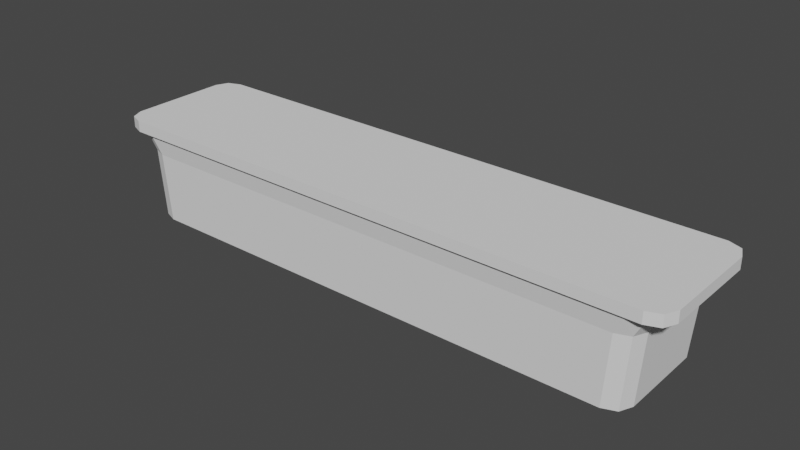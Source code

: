 # Source: pzb_magnet.blend  (saved by Blender 2.93.21; exported with 4.5.12 LTS)
import bpy
from mathutils import Matrix  # noqa: F401  (used for matrix-valued properties, if any)

bpy.ops.wm.read_factory_settings(use_empty=True)
scene = bpy.context.scene
scene.name = 'Scene'

# ---- collections
col_collection = bpy.data.collections.new('Collection'); scene.collection.children.link(col_collection)

# ---- world
world_world = bpy.data.worlds.new('World'); scene.world = world_world
world_world.use_nodes = True; world_world.node_tree.nodes.clear()
_N = world_world.node_tree.nodes; _L = world_world.node_tree.links
n0 = _N.new('ShaderNodeOutputWorld'); n0.name = 'World Output'; n0.location = (300, 300)
n1 = _N.new('ShaderNodeBackground'); n1.name = 'Background'; n1.location = (10, 300)
n1.inputs[0].default_value = (0.05088, 0.05088, 0.05088, 1.0)
_L.new(n1.outputs[0], n0.inputs[0])
n0.is_active_output = True
world_world.color = (0.05088, 0.05088, 0.05088)
world_world.use_sun_shadow = False
world_world.sun_shadow_jitter_overblur = 0.0

# ---- meshes
me_cube = bpy.data.meshes.new('Cube')
me_cube.from_pydata([(-1.131, -1.123, -0.2202), (-1.18, -1.078, -0.2202), (-1.166, -1.11, -0.2202), (-1.255, -1.096, 0.03429), (-1.207, -1.14, 0.03429), (-1.241, -1.127, 0.03429), (-1.18, -0.8591, -0.2202), (-1.131, -0.8146, -0.2202), (-1.166, -0.8276, -0.2202), (-1.207, -0.7974, 0.03429), (-1.255, -0.8419, 0.03429), (-1.241, -0.8104, 0.03429), (0.1669, -1.078, -0.2202), (0.1181, -1.123, -0.2202), (0.1526, -1.11, -0.2202), (0.1935, -1.14, 0.03429), (0.2422, -1.096, 0.03429), (0.2279, -1.127, 0.03429), (0.1181, -0.8146, -0.2202), (0.1669, -0.8591, -0.2202), (0.1526, -0.8276, -0.2202), (0.2422, -0.8419, 0.03429), (0.1935, -0.7974, 0.03429), (0.2279, -0.8104, 0.03429), (-1.255, -1.096, 0.005694), (-1.207, -1.14, 0.005694), (-1.241, -1.127, 0.005694), (-1.207, -0.7974, 0.005694), (-1.255, -0.8419, 0.005694), (-1.241, -0.8104, 0.005694), (0.2422, -0.8419, 0.005694), (0.1934, -0.7974, 0.005694), (0.2279, -0.8104, 0.005694), (0.1934, -1.14, 0.005694), (0.2422, -1.096, 0.005694), (0.2279, -1.127, 0.005694), (-1.169, -0.8059, 0.0002122), (-1.218, -0.8504, 0.0002122), (-1.204, -0.819, 0.0002122), (0.2049, -0.8504, 0.0002122), (0.1555, -0.8059, 0.0002122), (0.1904, -0.819, 0.0002122), (0.1555, -1.132, 0.0002122), (0.2049, -1.087, 0.0002122), (0.1904, -1.118, 0.0002122), (-1.218, -1.087, 0.0002122), (-1.169, -1.132, 0.0002122), (-1.204, -1.118, 0.0002122), (-1.194, -0.856, -0.04416), (-1.145, -0.8115, -0.04416), (-1.179, -0.8245, -0.04416), (0.1317, -0.8115, -0.04416), (0.1806, -0.856, -0.04416), (0.1663, -0.8245, -0.04416), (0.1806, -1.081, -0.04416), (0.1317, -1.126, -0.04416), (0.1663, -1.113, -0.04416), (-1.194, -1.081, -0.04416), (-1.145, -1.126, -0.04416), (-1.179, -1.113, -0.04416)], [], [(21, 23, 22, 9, 11, 10, 3, 5, 4, 15, 17, 16), (19, 52, 54, 12), (45, 24, 28, 37), (24, 3, 10, 28), (13, 55, 58, 0), (7, 49, 51, 18), (36, 27, 31, 40), (57, 45, 37, 48), (39, 30, 34, 43), (42, 33, 25, 46), (49, 36, 40, 51), (52, 39, 43, 54), (55, 42, 46, 58), (33, 15, 4, 25), (30, 21, 16, 34), (27, 9, 22, 31), (6, 8, 7, 18, 20, 19, 12, 14, 13, 0, 2, 1), (25, 4, 5, 26), (26, 5, 3, 24), (49, 7, 8, 50), (50, 8, 6, 48), (52, 19, 20, 53), (53, 20, 18, 51), (55, 13, 14, 56), (56, 14, 12, 54), (46, 25, 26, 47), (47, 26, 24, 45), (9, 27, 29, 11), (11, 29, 28, 10), (21, 30, 32, 23), (23, 32, 31, 22), (15, 33, 35, 17), (17, 35, 34, 16), (27, 36, 38, 29), (29, 38, 37, 28), (30, 39, 41, 32), (32, 41, 40, 31), (33, 42, 44, 35), (35, 44, 43, 34), (58, 46, 47, 59), (59, 47, 45, 57), (36, 49, 50, 38), (38, 50, 48, 37), (39, 52, 53, 41), (41, 53, 51, 40), (42, 55, 56, 44), (44, 56, 54, 43), (0, 58, 59, 2), (2, 59, 57, 1), (1, 57, 48, 6)])
_uv = me_cube.uv_layers.new(name='UVMap')
_uv.uv.foreach_set('vector', [0.02587, 0.8703, 0.007577, 0.862, 0.0, 0.842, 2.98e-08, 0.02827, 0.007577, 0.008281, 0.02587, 0.0, 0.1733, 0.0, 0.1916, 0.008281, 0.1991, 0.02827, 0.1991, 0.842, 0.1916, 0.862, 0.1733, 0.8703, 0.3992, 0.8061, 0.5018, 0.8043, 0.5018, 0.9353, 0.3992, 0.9335, 0.3674, 0.8486, 0.3724, 0.8703, 0.225, 0.8703, 0.23, 0.8486, 0.8357, 0.1924, 0.8523, 0.1923, 0.8523, 0.3398, 0.8357, 0.3397, 0.5781, 0.04199, 0.6801, 0.03414, 0.6801, 0.7759, 0.5781, 0.7681, 0.7068, 0.04199, 0.8089, 0.03414, 0.8089, 0.7759, 0.7068, 0.7681, 0.2041, 0.8199, 0.1991, 0.8419, 0.1991, 0.02838, 0.2041, 0.05038, 0.9383, 0.02151, 0.9655, 0.0183, 0.9655, 0.1558, 0.9383, 0.1525, 0.23, 0.0217, 0.225, 0.0, 0.3724, 0.0, 0.3674, 0.0217, 0.3933, 0.05038, 0.3983, 0.02838, 0.3983, 0.8419, 0.3933, 0.8199, 0.8089, 0.03414, 0.8348, 0.02028, 0.8348, 0.7898, 0.8089, 0.7759, 0.5018, 0.8043, 0.5289, 0.8011, 0.5289, 0.9385, 0.5018, 0.9353, 0.6801, 0.03414, 0.7061, 0.02028, 0.7061, 0.7898, 0.6801, 0.7759, 0.982, 0.8336, 0.9655, 0.8337, 0.9655, 0.01999, 0.982, 0.0201, 0.8357, 0.3763, 0.8523, 0.3763, 0.8523, 0.5237, 0.8357, 0.5237, 0.9993, 0.8336, 0.9827, 0.8337, 0.9827, 0.01999, 0.9993, 0.0201, 0.4241, 0.7828, 0.4059, 0.7745, 0.3983, 0.7544, 0.3983, 0.02833, 0.4059, 0.008299, 0.4241, 0.0, 0.5516, 0.0, 0.5698, 0.008299, 0.5774, 0.02833, 0.5774, 0.7544, 0.5698, 0.7745, 0.5516, 0.7828, 0.982, 0.0201, 0.9655, 0.01999, 0.9662, 0.0, 0.9827, 3.046e-05, 0.8348, 0.1741, 0.8514, 0.1741, 0.8523, 0.1923, 0.8357, 0.1924, 0.8089, 0.03414, 0.7068, 0.04199, 0.7061, 0.02195, 0.8081, 0.01403, 0.9374, 0.1708, 0.8348, 0.169, 0.8357, 0.1507, 0.9383, 0.1525, 0.5018, 0.8043, 0.3992, 0.8061, 0.3983, 0.7878, 0.5008, 0.786, 0.8081, 0.796, 0.7061, 0.7881, 0.7068, 0.7681, 0.8089, 0.7759, 0.6801, 0.03414, 0.5781, 0.04199, 0.5774, 0.02195, 0.6794, 0.01403, 0.5008, 0.9536, 0.3983, 0.9518, 0.3992, 0.9335, 0.5018, 0.9353, 0.3933, 0.8199, 0.3983, 0.8419, 0.3907, 0.862, 0.3857, 0.8402, 0.3857, 0.8402, 0.3907, 0.862, 0.3724, 0.8703, 0.3674, 0.8486, 0.9827, 0.8337, 0.9993, 0.8336, 1.0, 0.8537, 0.9835, 0.8537, 0.8514, 0.358, 0.8348, 0.358, 0.8357, 0.3397, 0.8523, 0.3398, 0.8523, 0.3763, 0.8357, 0.3763, 0.8348, 0.358, 0.8514, 0.358, 0.9835, 0.0, 1.0, 3.046e-05, 0.9993, 0.0201, 0.9827, 0.01999, 0.9655, 0.8337, 0.982, 0.8336, 0.9827, 0.8537, 0.9662, 0.8537, 0.8514, 0.542, 0.8348, 0.542, 0.8357, 0.5237, 0.8523, 0.5237, 0.1991, 0.8419, 0.2041, 0.8199, 0.2117, 0.8402, 0.2067, 0.862, 0.2067, 0.862, 0.2117, 0.8402, 0.23, 0.8486, 0.225, 0.8703, 0.225, 0.0, 0.23, 0.0217, 0.2117, 0.0301, 0.2067, 0.008311, 0.2067, 0.008311, 0.2117, 0.0301, 0.2041, 0.05038, 0.1991, 0.02838, 0.3983, 0.02838, 0.3933, 0.05038, 0.3857, 0.0301, 0.3907, 0.008311, 0.3907, 0.008311, 0.3857, 0.0301, 0.3674, 0.0217, 0.3724, 0.0, 0.6801, 0.7759, 0.7061, 0.7898, 0.7054, 0.8101, 0.6794, 0.796, 0.9374, 0.003221, 0.9646, 0.0, 0.9655, 0.0183, 0.9383, 0.02151, 0.8348, 0.02028, 0.8089, 0.03414, 0.8081, 0.01403, 0.8341, 0.0, 0.9646, 0.1741, 0.9374, 0.1708, 0.9383, 0.1525, 0.9655, 0.1558, 0.5289, 0.8011, 0.5018, 0.8043, 0.5008, 0.786, 0.528, 0.7828, 0.8341, 0.8101, 0.8081, 0.796, 0.8089, 0.7759, 0.8348, 0.7898, 0.7061, 0.02028, 0.6801, 0.03414, 0.6794, 0.01403, 0.7054, 0.0, 0.528, 0.9568, 0.5008, 0.9536, 0.5018, 0.9353, 0.5289, 0.9385, 0.5781, 0.7681, 0.6801, 0.7759, 0.6794, 0.796, 0.5774, 0.7881, 0.8348, 0.00504, 0.9374, 0.003221, 0.9383, 0.02151, 0.8357, 0.02332, 0.8357, 0.02332, 0.9383, 0.02151, 0.9383, 0.1525, 0.8357, 0.1507])
me_cube.use_remesh_fix_poles = True
me_cube.use_remesh_preserve_attributes = False
me_cube.update()

# ---- objects
ob_cube = bpy.data.objects.new('Cube', me_cube)

# ---- transforms, parenting, visibility, modifiers, constraints
ob_cube.location = (0.0, 0.0, 0.0)

# ---- collection membership
col_collection.objects.link(ob_cube)

# ---- scene / render settings (as saved in the file)
scene.frame_start = 1; scene.frame_end = 250; scene.frame_set(119)
scene.render.engine = 'BLENDER_EEVEE_NEXT'
scene.cycles.use_denoising = False
scene.cycles.samples = 128
scene.cycles.sampling_pattern = 'TABULATED_SOBOL'
scene.cycles.use_adaptive_sampling = False
scene.cycles.use_light_tree = False
scene.view_settings.view_transform = 'Filmic'
bpy.context.view_layer.update()

# ---- added for rendering (the .blend has no active camera and no usable light): camera, sun
cam_auto = bpy.data.cameras.new('AutoCamera')
cam_auto.lens = 50.0
cam_auto.sensor_width = 36.0
cam_auto.clip_end = 1000.0
ob_auto_camera = bpy.data.objects.new('AutoCamera', cam_auto)
scene.collection.objects.link(ob_auto_camera)
ob_auto_camera.location = (0.934177, -2.69762, 1.05965)
ob_auto_camera.rotation_euler = (1.09748, -7.21219e-08, 0.694738)
scene.camera = ob_auto_camera
light_auto_sun = bpy.data.lights.new('AutoSun', 'SUN')
light_auto_sun.energy = 3.0
light_auto_sun.angle = 0.0523599
ob_auto_sun = bpy.data.objects.new('AutoSun', light_auto_sun)
scene.collection.objects.link(ob_auto_sun)
ob_auto_sun.rotation_euler = (0.872665, 0.174533, 0.523599)
bpy.context.view_layer.update()

